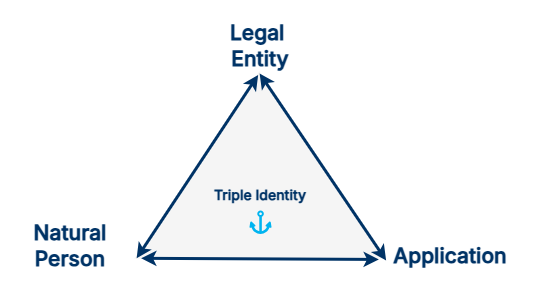

The diagram above was exported from draw.io. Its source (the exported page's mxGraphModel, read from the mxfile embedded in the PNG):
<mxGraphModel dx="1224" dy="1170" grid="1" gridSize="10" guides="1" tooltips="1" connect="1" arrows="1" fold="1" page="1" pageScale="1" pageWidth="1100" pageHeight="850" math="0" shadow="0">
  <root>
    <mxCell id="0" />
    <mxCell id="1" parent="0" />
    <mxCell id="eGNOvGLhvj2brfNMpinJ-18" value="" style="rounded=1;whiteSpace=wrap;html=1;strokeColor=none;" parent="1" vertex="1">
      <mxGeometry x="275" y="210" width="535" height="290" as="geometry" />
    </mxCell>
    <mxCell id="eGNOvGLhvj2brfNMpinJ-16" value="" style="group" parent="1" vertex="1" connectable="0">
      <mxGeometry x="409.38" y="281.25" width="251.25" height="188.75" as="geometry" />
    </mxCell>
    <mxCell id="eGNOvGLhvj2brfNMpinJ-5" value="" style="triangle;whiteSpace=wrap;html=1;rotation=-90;fillColor=#F5F5F5;strokeColor=none;strokeWidth=2;" parent="eGNOvGLhvj2brfNMpinJ-16" vertex="1">
      <mxGeometry x="31.25" y="-31.249999999999986" width="187.5" height="250" as="geometry" />
    </mxCell>
    <mxCell id="eGNOvGLhvj2brfNMpinJ-13" value="" style="endArrow=classic;startArrow=classic;html=1;rounded=0;fontColor=#003366;strokeWidth=3;strokeColor=#003366;entryX=0.991;entryY=0.499;entryDx=0;entryDy=0;entryPerimeter=0;" parent="eGNOvGLhvj2brfNMpinJ-16" target="eGNOvGLhvj2brfNMpinJ-5" edge="1">
      <mxGeometry width="50" height="50" relative="1" as="geometry">
        <mxPoint x="251.25" y="188.75" as="sourcePoint" />
        <mxPoint x="130.62" y="8.75" as="targetPoint" />
      </mxGeometry>
    </mxCell>
    <mxCell id="eGNOvGLhvj2brfNMpinJ-14" value="" style="endArrow=classic;startArrow=classic;html=1;rounded=0;fontColor=#003366;strokeWidth=3;strokeColor=#003366;exitX=0.005;exitY=0.007;exitDx=0;exitDy=0;exitPerimeter=0;entryX=0.983;entryY=0.493;entryDx=0;entryDy=0;entryPerimeter=0;" parent="eGNOvGLhvj2brfNMpinJ-16" source="eGNOvGLhvj2brfNMpinJ-5" target="eGNOvGLhvj2brfNMpinJ-5" edge="1">
      <mxGeometry width="50" height="50" relative="1" as="geometry">
        <mxPoint x="167.25" y="387.75" as="sourcePoint" />
        <mxPoint x="124.62" y="-1.25" as="targetPoint" />
      </mxGeometry>
    </mxCell>
    <mxCell id="eGNOvGLhvj2brfNMpinJ-15" value="" style="endArrow=classic;startArrow=classic;html=1;rounded=0;entryX=0.005;entryY=0.025;entryDx=0;entryDy=0;fontColor=#003366;strokeWidth=3;strokeColor=#003366;entryPerimeter=0;exitX=-0.001;exitY=0.976;exitDx=0;exitDy=0;exitPerimeter=0;" parent="eGNOvGLhvj2brfNMpinJ-16" source="eGNOvGLhvj2brfNMpinJ-5" target="eGNOvGLhvj2brfNMpinJ-5" edge="1">
      <mxGeometry width="50" height="50" relative="1" as="geometry">
        <mxPoint x="267.25" y="467.75" as="sourcePoint" />
        <mxPoint x="141.25" y="278.75" as="targetPoint" />
      </mxGeometry>
    </mxCell>
    <mxCell id="eGNOvGLhvj2brfNMpinJ-2" value="&lt;font data-font-src=&quot;https://fonts.googleapis.com/css?family=Inter&quot; face=&quot;Inter&quot; style=&quot;font-size: 21px; color: rgb(0, 51, 102);&quot;&gt;&lt;b&gt;Legal&amp;nbsp;&lt;/b&gt;&lt;/font&gt;&lt;div&gt;&lt;font data-font-src=&quot;https://fonts.googleapis.com/css?family=Inter&quot; face=&quot;Inter&quot; style=&quot;font-size: 21px; color: rgb(0, 51, 102);&quot;&gt;&lt;b&gt;Entity&lt;/b&gt;&lt;/font&gt;&lt;/div&gt;" style="text;html=1;whiteSpace=wrap;strokeColor=none;fillColor=none;align=center;verticalAlign=middle;rounded=0;" parent="1" vertex="1">
      <mxGeometry x="425" y="240" width="220" height="30" as="geometry" />
    </mxCell>
    <mxCell id="eGNOvGLhvj2brfNMpinJ-3" value="&lt;font style=&quot;font-size: 21px; color: rgb(0, 51, 102);&quot; face=&quot;Inter&quot; data-font-src=&quot;https://fonts.googleapis.com/css?family=Inter&quot;&gt;&lt;b&gt;Application&lt;/b&gt;&lt;/font&gt;" style="text;html=1;whiteSpace=wrap;strokeColor=none;fillColor=none;align=center;verticalAlign=middle;rounded=0;" parent="1" vertex="1">
      <mxGeometry x="660" y="450" width="130" height="30" as="geometry" />
    </mxCell>
    <mxCell id="eGNOvGLhvj2brfNMpinJ-4" value="&lt;font style=&quot;font-size: 21px; color: rgb(0, 51, 102);&quot; face=&quot;Inter&quot; data-font-src=&quot;https://fonts.googleapis.com/css?family=Inter&quot;&gt;&lt;b&gt;Natural&lt;/b&gt;&lt;/font&gt;&lt;div&gt;&lt;font style=&quot;font-size: 21px; color: rgb(0, 51, 102);&quot; face=&quot;Inter&quot; data-font-src=&quot;https://fonts.googleapis.com/css?family=Inter&quot;&gt;&lt;b&gt;Person&lt;/b&gt;&lt;/font&gt;&lt;/div&gt;" style="text;html=1;whiteSpace=wrap;strokeColor=none;fillColor=none;align=center;verticalAlign=middle;rounded=0;" parent="1" vertex="1">
      <mxGeometry x="290" y="440" width="110" height="30" as="geometry" />
    </mxCell>
    <mxCell id="eGNOvGLhvj2brfNMpinJ-1" value="&lt;font style=&quot;color: rgb(0, 51, 102);&quot; face=&quot;Inter&quot; data-font-src=&quot;https://fonts.googleapis.com/css?family=Inter&quot;&gt;&lt;b&gt;Triple Identity&lt;/b&gt;&lt;/font&gt;" style="text;html=1;whiteSpace=wrap;strokeColor=none;fillColor=none;align=center;verticalAlign=middle;rounded=0;fontSize=14;" parent="1" vertex="1">
      <mxGeometry x="435" y="390" width="200" height="30" as="geometry" />
    </mxCell>
    <mxCell id="eGNOvGLhvj2brfNMpinJ-9" value="" style="shape=mxgraph.signs.transportation.anchor_1;html=1;pointerEvents=1;fillColor=#00B4F0;strokeColor=none;verticalLabelPosition=bottom;verticalAlign=top;align=center;" parent="1" vertex="1">
      <mxGeometry x="524" y="420" width="22" height="23.43" as="geometry" />
    </mxCell>
  </root>
</mxGraphModel>